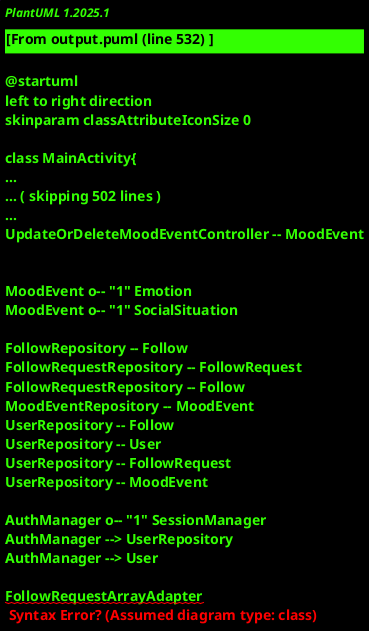

The diagram above was rendered by PlantUML. Its source (embedded in the PNG):
@startuml
left to right direction
skinparam classAttributeIconSize 0

class MainActivity{
    # onCreate(savedInstanceState : Bundle) : void
}

class MoodEventArrayAdapter{
    - moodEvents : ArrayList<MoodEvent>
    - context : Context
    - user : String
    - followStatus : HashMap<String,UserRepository.FollowStatus>
    - imageCache : LruCache<String,Bitmap>
    + MoodEventArrayAdapter(context : Context, moodEvents : ArrayList<MoodEvent>, followStatus : HashMap<String,UserRepository.FollowStatus>)
    + getView(position : int, convertView : View, parent : ViewGroup) : View
    + getItemViewType(position : int) : int
    + getViewTypeCount() : int
    - handleException(e : Exception) : void
    + followStatusPut(otherUser : String, status : UserRepository.FollowStatus) : void
    + followStatusRemove(otherUser : String) : void
}

class MoodEventRepository{
    - {static} instance : MoodEventRepository
    + {static} MOOD_EVENT_COLLECTION : String
    + {static} MOOD_PHOTO_STORAGE_NAME : String
    - db : FirebaseFirestore
    - moodEventRef : CollectionReference
    - MoodEventRepository()
    + {static} getInstance() : MoodEventRepository
    + addMoodEvent(moodEvent : MoodEvent, onSuccess : OnSuccessListener<MoodEvent>, onFailure : OnFailureListener) : void
    + getMoodEvent(id : String, onSuccess : OnSuccessListener<MoodEvent>, onFailure : OnFailureListener) : void
    + updateMoodEvent(moodEvent : MoodEvent, onSuccess : OnSuccessListener<MoodEvent>, onFailure : OnFailureListener) : void
    + deleteMoodEvent(id : String, onSuccess : OnSuccessListener<String>, onFailure : OnFailureListener) : void
    + getAllMoodEvents(onSuccess : OnSuccessListener<ArrayList<MoodEvent>>, onFailure : OnFailureListener) : void
    + getAllMoodEventsFrom(username : String, onSuccess : OnSuccessListener<ArrayList<MoodEvent>>, onFailure : OnFailureListener) : void
    + uploadAndAttachImage(mood : MoodEvent, photoUri : Uri, onSuccess : OnSuccessListener<MoodEvent>, onFailure : OnFailureListener) : void
    + downloadImage(photoUrl : String, onSuccess : OnSuccessListener<Bitmap>, onFailure : OnFailureListener) : void
    - onMoodEventAdded(newMoodEvent : MoodEvent) : void
    - onMoodEventUpdated(updatedMoodEvent : MoodEvent) : void
    - onMoodEventDeleted(deletedId : String) : void
}

MoodEventRepository --|> GenericRepository
class LoginActivity{
    - usernameEditText : EditText
    - loginController : LoginController
    # onCreate(savedInstanceState : Bundle) : void
    - loginUser() : void
}

class UserRepository{
    - {static} instance : UserRepository
    - db : FirebaseFirestore
    + {static} USER_COLLECTION : String
    - usersRef : CollectionReference
    - UserRepository()
    - UserRepository(firestore : FirebaseFirestore)
    + {static} getInstance() : UserRepository
    + {static} setInstanceForTesting(firestore : FirebaseFirestore) : void
    + startListening() : void
    + addUser(user : User, onSuccess : OnSuccessListener<User>, onFailure : OnFailureListener) : void
    + doesUserExist(username : String, onSuccess : OnSuccessListener<User>, onFailure : OnFailureListener) : void
    + getUser(username : String, onSuccess : OnSuccessListener<User>, onFailure : OnFailureListener) : void
    + getFollowing(username : String, onSuccess : OnSuccessListener<List<String>>, onFailure : OnFailureListener) : void
    + getFollowingMoodList(username : String, onSuccess : OnSuccessListener<ArrayList<MoodEvent>>, onFailure : OnFailureListener) : void
    + getFollowStatusHashMap(user : String, onSuccess : OnSuccessListener<HashMap<String,FollowStatus>>, onFailure : OnFailureListener) : void
    + getFollowerCount(username : String, onSuccess : OnSuccessListener<Integer>, onFailure : OnFailureListener) : void
    - onUserAdded(user : User) : void
}

UserRepository --|> GenericRepository
class GenericRepository{
    # listeners : Set<Listener>
    + addListener(listener : Listener) : boolean
    + removeListener(listener : Listener) : void
}

class Follow{
    - followerUsername : String
    - followedUsername : String
    - timestamp : Timestamp
    + Follow()
    + Follow(followerUsername : String, followedUsername : String, timestamp : Timestamp)
    + getFollowerUsername() : String
    + setFollowerUsername(followerUsername : String) : void
    + getFollowedUsername() : String
    + setFollowedUsername(followedUsername : String) : void
    + getTimestamp() : Timestamp
    + setTimestamp(timestamp : Timestamp) : void
}

class BaseActivity{
    - MOOD_FOLLOWING_LIST_UNSELECTED : Drawable
    - MOOD_FOLLOWING_LIST_SELECTED : Drawable
    - DISCOVER_UNSELECTED : Drawable
    - DISCOVER_SELECTED : Drawable
    - MAP_UNSELECTED : Drawable
    - MAP_SELECTED : Drawable
    - PROFILE_UNSELECTED : Drawable
    - PROFILE_SELECTED : Drawable
    - moodFollowingListBtn : ImageButton
    - discoverBtn : ImageButton
    - mapBtn : ImageButton
    - profileBtn : ImageButton
    # onCreate(savedInstanceState : Bundle) : void
    # {abstract} getActivityLayout() : int
    # deselectAllHeaderButtons() : void
    # selectMoodFollowingListHeaderButton() : void
    # selectDiscoverHeaderButton() : void
    # selectMapHeaderButton() : void
    # selectProfileHeaderButton() : void
}

class MoodListController{
    # context : Context
    # filter : MoodEventListFilter
    # originalMoodEventList : ArrayList<MoodEvent>
    # filteredMoodEventList : ArrayList<MoodEvent>
    # moodAdapter : MoodEventArrayAdapter
    # sessionManager : SessionManager
    + MoodListController(context : Context)
    # initializeArrayAdapter(moodEvents : ArrayList<MoodEvent>, followStatus : HashMap<String,UserRepository.FollowStatus>) : void
    + {abstract} doesBelongInOriginal(mood : MoodEvent) : boolean
    + {abstract} isPosterAllowed(poster : String) : boolean
    + saveFilter() : void
    + onFollowAdded(follow : Follow) : void
    + onFollowDeleted(followerUsername : String, followedUsername : String) : void
    + onFollowRequestAdded(followRequest : FollowRequest) : void
    + onFollowRequestDeleted(requester : String, requestee : String) : void
    # shouldUpdateOnFollowStatusUpdate(user : String, poster : String) : boolean
    + onMoodEventAdded(newMoodEvent : MoodEvent) : void
    + onMoodEventDeleted(deletedId : String) : void
    + onMoodEventUpdated(updatedMoodEvent : MoodEvent) : void
    # insertMoodEventSortedDateTime(sortedMoods : ArrayList<MoodEvent>, mood : MoodEvent) : void
    # notifyAdapter() : void
    + getFilter() : MoodEventListFilter
    + getMoodAdapter() : MoodEventArrayAdapter
    + getFilteredMoodEvent(position : int) : MoodEvent
}

MoodListController ..|> MoodEventListener
MoodListController ..|> FollowListener
MoodListController ..|> FollowRequestListener
class MoodEvent{
    - id : String
    - creationDateTime : Timestamp
    - posterUsername : String
    - dateTime : Timestamp
    - emotion : Emotion
    - socialSituation : SocialSituation
    - trigger : String
    - text : String
    - reasonWhy : String
    - photoURL : String
    - location : GeoPoint
    + {static} CREATOR : Creator<MoodEvent>
    + MoodEvent()
    + MoodEvent(id : String, creationDateTime : Timestamp, posterUsername : String, dateTime : Timestamp, emotion : Emotion)
    # MoodEvent(in : Parcel)
    + getId() : String
    + setId(id : String) : void
    + getCreationDateTime() : Timestamp
    + setCreationDateTime(creationDateTime : Timestamp) : void
    + getDateTime() : Timestamp
    + setDateTime(dateTime : Timestamp) : void
    + getPosterUsername() : String
    + setPosterUsername(posterUsername : String) : void
    + getEmotion() : Emotion
    + setEmotion(emotion : Emotion) : void
    + getTrigger() : String
    + setTrigger(trigger : String) : void
    + getSocialSituation() : SocialSituation
    + setSocialSituation(socialSituation : SocialSituation) : void
    + getText() : String
    + setText(text : String) : void
    + getReasonWhy() : String
    + setReasonWhy(reasonWhy : String) : void
    + getPhotoURL() : String
    + setPhotoURL(photoURL : String) : void
    + getLocation() : GeoPoint
    + setLocation(location : GeoPoint) : void
    + describeContents() : int
+ writeToParcel(parcel : Parcel, i : int) : void
}

class FollowRequestsActivity{
    controller : FollowRequestController
    # onCreate(savedInstanceState : Bundle) : void
    # onStop() : void
    # getActivityLayout() : int
}

FollowRequestsActivity --|> BaseActivity
class FollowRequestController{
    - session : SessionManager
    - context : Context
    - adapter : FollowRequestArrayAdapter
    - reqs : ArrayList<FollowRequest>
    + FollowRequestController()
    + FollowRequestController(context : Context, onSuccess : OnSuccessListener<Void>, onFailure : OnFailureListener)
    + onFollowRequestAdded(followRequest : FollowRequest) : void
    + onFollowRequestDeleted(requester : String, requestee : String) : void
    + onActivityStop() : void
    # insertReq(req : FollowRequest) : void
    - notifyAdapter() : void
    + getAdapter() : FollowRequestArrayAdapter
    + getReqs() : ArrayList<FollowRequest>
    + setReqs(reqs : ArrayList<FollowRequest>) : void
}

FollowRequestController ..|> FollowRequestListener
class DiscoverController{
    + DiscoverController(context : Context, onSuccess : OnSuccessListener<Void>, onFailure : OnFailureListener)
    + doesBelongInOriginal(mood : MoodEvent) : boolean
    + isPosterAllowed(poster : String) : boolean
}

DiscoverController --|> MoodListController
class UpdateOrDeleteMoodEventActivity{
    SELECT_PICTURE : int
    IVPreviewImage : ImageView
    - addMoodController : AddMoodController
    - spinnerMood : Spinner
    - spinnerSocial : Spinner
    - checkShareLocation : CheckBox
    - editTextUpdateTextExplanation : EditText
    - datePicked : TextView
    - updateOrDeleteMoodEventController : UpdateOrDeleteMoodEventController
    # onCreate(savedInstanceState : Bundle) : void
    - onUpdateMoodEvent(moodEventToUpdateOrDelete : MoodEvent, updateTextExplanation : String) : void
    - onDeleteMoodEvent(moodEventToUpdateOrDelete : MoodEvent) : void
    - showDatePickerDialog(datePicked : EditText) : void
}

class SignUpController{
    - authManager : AuthManager
    + SignUpController()
    + SignUpController(context : Context)
    + onSignUpUser(email : String, confirmEmail : String, name : String, username : String, password : String, confirmPassword : String, onSuccess : OnSuccessListener<User>, onFailure : OnFailureListener) : void
}

class MoodHistoryController{
    - poster : String
    + MoodHistoryController(context : Context, poster : String, onSuccess : OnSuccessListener<Void>, onFailure : OnFailureListener)
    + doesBelongInOriginal(mood : MoodEvent) : boolean
    + isPosterAllowed(poster : String) : boolean
}
MoodHistoryController --|> MoodListController

class FollowingMoodListController{
    - followingList : ArrayList<String>
    + FollowingMoodListController(context : Context, onSuccess : OnSuccessListener<Void>, onFailure : OnFailureListener)
    + doesBelongInOriginal(mood : MoodEvent) : boolean
    + isPosterAllowed(poster : String) : boolean
    + onFollowAdded(follow : Follow) : void
    + onFollowDeleted(followerUsername : String, followedUsername : String) : void
}
FollowingMoodListController --|> MoodListController

class FollowRepository{
    - {static} instance : FollowRepository
    + {static} FOLLOW_COLLECTION : String
    - db : FirebaseFirestore
    - followsRef : CollectionReference
    - FollowRepository()
    + {static} getInstance() : FollowRepository
    + addFollow(follow : Follow, onSuccess : OnSuccessListener<Follow>, onFailure : OnFailureListener) : void
    + getFollow(followerUsername : String, followedUsername : String, onSuccess : OnSuccessListener<Follow>, onFailure : OnFailureListener) : void
    + deleteFollow(followerUsername : String, followedUsername : String, onSuccess : OnSuccessListener<Void>, onFailure : OnFailureListener) : void
    + isFollowing(followerUsername : String, followedUsername : String, onSuccess : OnSuccessListener<Boolean>, onFailure : OnFailureListener) : void
    - getCompoundId(followerUsername : String, followedUsername : String) : String
    - onFollowAdded(follow : Follow) : void
    - onFollowDeleted(followerUsername : String, followedUsername : String) : void
}
FollowRepository --|> GenericRepository

class FollowRequest{
    - requester : String
    - requestee : String
    - timestamp : Timestamp
    + FollowRequest()
    + FollowRequest(requester : String, requestee : String, timestamp : Timestamp)
    + getRequester() : String
    + setRequester(requester : String) : void
    + getRequestee() : String
    + setRequestee(requestee : String) : void
    + getTimestamp() : Timestamp
    + setTimestamp(timestamp : Timestamp) : void
}

class MyProfileActivity{
    logout : Button
    followRequests : Button
    followingMoodListButton : ImageButton
    addButton : ImageButton
    # onCreate(savedInstanceState : Bundle) : void
    - onAddButtonClick() : void
    - onLogoutButtonClick() : void
    - onFollowRequests() : void
    # getActivityLayout() : int
}
MyProfileActivity --|> BaseActivity

class SessionManager{
    - {static} preferenceName : String
    - {static} isLoggedInKey : String
    - {static} usernameKey : String
    - prefs : SharedPreferences
    - editor : SharedPreferences.Editor
    + SessionManager(context : Context)
    + saveSession(username : String) : void
    + isLoggedIn() : boolean
    + getUsername() : String
    + logout() : void
}

class MoodAddActivity{
    - addMoodController : AddMoodController
    - spinnerMood : Spinner
    - spinnerSocial : Spinner
    - checkShareLocation : CheckBox
    - etReasonWhyText : EditText
    - etExplanation : EditText
    - datePicked : EditText
    - selectedImageUri : Uri
    SELECT_PICTURE : int
    IVPreviewImage : ImageView
    # onCreate(savedInstanceState : Bundle) : void
    - showDatePickerDialog(datePicked : EditText) : void
    - images() : void
    + onActivityResult(requestCode : int, resultCode : int, data : Intent) : void
}

class MoodHistoryActivity{
    - user : String
    # onCreate(savedInstanceState : Bundle) : void
    + getUser() : String
}
MoodHistoryActivity --|> MoodListActivity

class SignUpActivity{
    - signUpController : SignUpController
    - nameField : EditText
    # onCreate(savedInstanceState : Bundle) : void
    - signUpUser() : void
}

class MapActivity{
    # onCreate(savedInstanceState : Bundle) : void
    # getActivityLayout() : int
}
MapActivity --|> BaseActivity

class LoginController{
    - authManager : AuthManager
    + LoginController()
    + LoginController(context : Context)
    + onLoginUser(username : String, password : String, onSuccess : OnSuccessListener<User>, onFailure : OnFailureListener) : void
    + setAuthManager(authManager : AuthManager) : void
}

class AddMoodController{
    - loggedInUser : String
    - context : Context
    + AddMoodController()
    + AddMoodController(context : Context)
    + onSubmitMood(mood : MoodEvent, photoUri : Uri, onSuccess : OnSuccessListener<MoodEvent>, onFailure : OnFailureListener) : void
    - getImageSize(imageUri : Uri) : long
    + setLoggedInUser(loggedInUser : String) : void
}

class AuthManager{
    - sessionManager : SessionManager
    + AuthManager(context : Context)
    + login(username : String, password : String, onSuccess : OnSuccessListener<User>, onFailure : OnFailureListener) : void
    + signUp(username : String, password : String, name : String, email : String, onSuccess : OnSuccessListener<User>, onFailure : OnFailureListener) : void
    - hashPassword(password : String) : String
}

class UpdateOrDeleteMoodEventController{
    - session : SessionManager
    + UpdateOrDeleteMoodEventController(context : Context)
    + getPosterUsername() : String
    + onUpdateMoodEvent(moodEvent : MoodEvent, textExplanation : String, socialSituation : SocialSituation, onSuccessListener : OnSuccessListener<MoodEvent>, onFailureListener : OnFailureListener) : void
    + onDeleteMoodEvent(moodEvent : MoodEvent, onSuccessListener : OnSuccessListener<String>, onFailureListener : OnFailureListener) : void
}

class User{
    - username : String
    - hashedPassword : String
    - name : String
    - email : String
    - joinDateTime : Timestamp
    + User()
    + User(username : String, hashedPassword : String, name : String, email : String)
    + User(username : String, hashedPassword : String, name : String, email : String, joinDateTime : Timestamp)
    + getUsername() : String
    + setUsername(username : String) : void
    + getHashedPassword() : String
    + setHashedPassword(hashedPassword : String) : void
    + getName() : String
    + setName(name : String) : void
    + getEmail() : String
    + setEmail(email : String) : void
    + getJoinDateTime() : Timestamp
    + setJoinDateTime(joinDateTime : Timestamp) : void
}

class FollowingMoodEventListActivity{
    # onCreate(savedInstanceState : Bundle) : void
}
FollowingMoodEventListActivity --|> MoodListActivity

class FollowRequestRepository{
    - {static} instance : FollowRequestRepository
    + {static} FOLLOW_REQ_COLLECTION : String
    - db : FirebaseFirestore
    - followReqsRef : CollectionReference
    - FollowRequestRepository()
    + {static} getInstance() : FollowRequestRepository
    + addFollowRequest(followReq : FollowRequest, onSuccess : OnSuccessListener<FollowRequest>, onFailure : OnFailureListener) : void
    + getFollowRequest(requester : String, requestee : String, onSuccess : OnSuccessListener<FollowRequest>, onFailure : OnFailureListener) : void
    + deleteFollowRequest(requester : String, requestee : String, onSuccess : OnSuccessListener<Void>, onFailure : OnFailureListener) : void
    + didRequest(requester : String, requestee : String, onSuccess : OnSuccessListener<Boolean>, onFailure : OnFailureListener) : void
    + acceptRequest(req : FollowRequest, onSuccess : OnSuccessListener<Follow>, onFailure : OnFailureListener) : void
    + getAllRequestsTo(username : String, onSuccess : OnSuccessListener<ArrayList<FollowRequest>>, onFailure : OnFailureListener) : void
    + getAllRequestsFrom(username : String, onSuccess : OnSuccessListener<ArrayList<FollowRequest>>, onFailure : OnFailureListener) : void
    - getCompoundId(requester : String, requestee : String) : String
    - onFollowRequestAdded(followReq : FollowRequest) : void
    - onFollowRequestDeleted(requester : String, requestee : String) : void
}
FollowRequestRepository --|> GenericRepository

class DiscoverActivity{
    # onCreate(savedInstanceState : Bundle) : void
}
DiscoverActivity --|> MoodListActivity

class FollowRequestArrayAdapter{
    - context : Context
    - requests : ArrayList<FollowRequest>
    + FollowRequestArrayAdapter(context : Context, reqs : ArrayList<FollowRequest>)
    + getView(position : int, convertView : View, parent : ViewGroup) : View
    - handleException(e : Exception) : void
}

class MoodEventListFilter{
    - minDateTime : Timestamp
    - maxDateTime : Timestamp
    - emotion : Emotion
    - reasonWhyTextKeyword : String
    + MoodEventListFilter()
    + MoodEventListFilter(minDateTime : Timestamp, maxDateTime : Timestamp, emotion : Emotion, reasonWhyTextKeyword : String)
    + applyFilter(unfilteredMoodEventList : ArrayList<MoodEvent>) : ArrayList<MoodEvent>
    + wouldBeFiltered(mood : MoodEvent) : boolean
    + getMinDateTime() : Timestamp
    + setMinDateTime(minDateTime : Timestamp) : void
    + clearMinDateTime() : void
    + getMaxDateTime() : Timestamp
    + setMaxDateTime(maxDateTime : Timestamp) : void
    + clearMaxDateTime() : void
    + getEmotion() : Emotion
    + setEmotion(emotion : Emotion) : void
    + clearEmotion() : void
    + getReasonWhyTextKeyword() : String
    + setReasonWhyTextKeyword(reasonWhyTextKeyword : String) : void
    + clearReasonWhyKeyword() : void
}

class MoodListActivity{
    # controller : MoodListController
    # moodListView : ListView
    # onCreate(savedInstanceState : Bundle) : void
    - initializeMinDateFilter() : void
    - initializeMaxDateFilter() : void
    - initializeEmotionSpinner() : void
    - initializeReasonWhyKeywordFilter() : void
    - showDatePickerDialog(defaultTimestamp : Timestamp, listener : DatePickerDialog.OnDateSetListener) : void
    # onMoodClick(moodEvent : MoodEvent, userName : String) : void
    # initializeMoodClick() : void
    # getActivityLayout() : int
    # handleException(e : Exception) : void
}
MoodListActivity --|> BaseActivity

' Controllers '
AddMoodController -- MoodEvent
DiscoverController -- MoodEvent
FollowingMoodListController -- MoodEvent
FollowingMoodListController -- Follow
FollowRequestController o-- "1" SessionManager
FollowRequestController o-- "1" FollowRequestArrayAdapter
FollowRequestController o-- "0..*" FollowRequest
LoginController o-- "1" AuthManager
MoodHistoryController -- MoodEvent
MoodListController o-- "1" MoodEventListFilter
MoodListController o-- "0..*" MoodEvent
MoodListController o-- "1" MoodEventArrayAdapter
MoodListController o-- "1" SessionManager
MoodListController -- Follow
MoodListController -- FollowRequest
MoodListController -- FollowStatus
SignUpController o-- "1" AuthManager
SignUpController -- User
UpdateOrDeleteMoodEventController o-- "1" SessionManager
UpdateOrDeleteMoodEventController -- SocialSituation
UpdateOrDeleteMoodEventController -- MoodEvent


' Models '
MoodEvent o-- "1" Emotion
MoodEvent o-- "1" SocialSituation

' Repositories '
FollowRepository -- Follow
FollowRequestRepository -- FollowRequest
FollowRequestRepository -- Follow
MoodEventRepository -- MoodEvent
UserRepository -- Follow
UserRepository -- User
UserRepository -- FollowRequest
UserRepository -- MoodEvent

' Services '
AuthManager o-- "1" SessionManager
AuthManager --> UserRepository
AuthManager --> User

' Utils '
FollowRequestArrayAdapter
MoodEventArrayAdapter
MoodEventListFilter

' Views '
BaseActivity
DiscoverActivity
FollowingMoodEventListActivity
FollowRequestsActivity
LoginActivity
MainActivity
MapActivity
MoodAddActivity
MoodHistoryActivity
MoodListActivity
MyProfileActivity
SignUpActivity
UpdateOrDeleteMoodEventActivity

LoginActivity--"- loginController" LoginController
MoodListController--"# filter" MoodEventListFilter
MoodListController--"# sessionManager" SessionManager
MoodEvent o-- Emotion
MoodEvent o-- SocialSituation
FollowRequestsActivity--"controller" FollowRequestController
FollowRequestController--"- adapter" FollowRequestArrayAdapter
UpdateOrDeleteMoodEventActivity--"- addMoodController" AddMoodController
UpdateOrDeleteMoodEventActivity--"- updateOrDeleteMoodEventController" UpdateOrDeleteMoodEventController
SignUpController--"- authManager" AuthManager
FollowingMoodListController--"- session" SessionManager
MoodAddActivity--"- addMoodController" AddMoodController
SignUpActivity--"- signUpController" SignUpController
LoginController--"- authManager" AuthManager
AuthManager--"- sessionManager" SessionManager
UpdateOrDeleteMoodEventController--"session" SessionManager
UpdateOrDeleteMoodEventController--"moodEventRepository" MoodEventRepository
MoodEventListFilter--"- emotion" Emotion
MoodListActivity--"# controller" MoodListController
MoodEventRepository-- MoodEvent
UserRepository-- User
FollowRepository-- Follow
FollowRequestRepository-- FollowRequest

interface MoodEventListener{
    onMoodEventAdded(newMoodEvent : MoodEvent) : void
    onMoodEventUpdated(updatedMoodEvent : MoodEvent) : void
    onMoodEventDeleted(deletedId : String) : void
}

interface FollowListener{
    onFollowAdded(follow : Follow) : void
    onFollowDeleted(followerUsername : String, followedUsername : String) : void
}

interface UserListener{
    onUserAdded(newUser : User) : void
}

interface FollowRequestListener{
    onFollowRequestAdded(followRequest : FollowRequest) : void
    onFollowRequestDeleted(requester : String, requestee : String) : void
}

enum SocialSituation{
    ALONE
    ONE_OTHER
    TWO_OR_MORE_OTHERS
    CROWD
}

enum FollowStatus{
    FOLLOWING
    REQUESTED
    NEITHER
}

enum Emotion{
    ANGER
    CONFUSION
    DISGUST
    FEAR
    HAPPINESS
    SADNESS
    SHAME
    SURPRISE
    LAUGHTER
}

@enduml